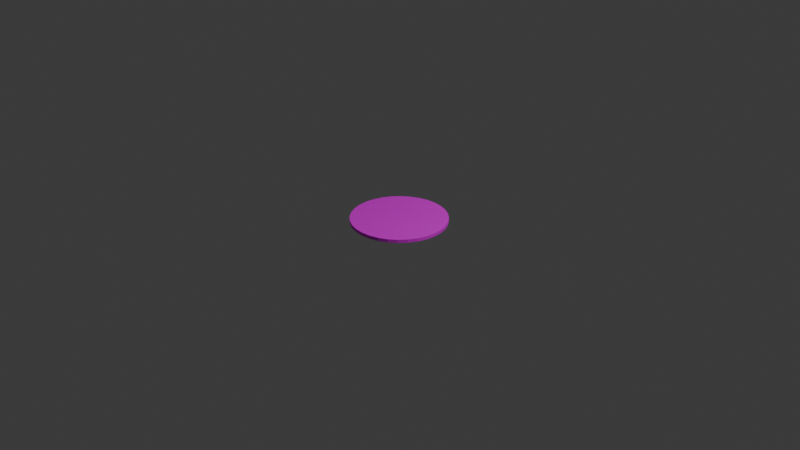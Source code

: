 # Source: peperoni.blend  (saved by Blender 4.1.24; exported with 4.5.12 LTS)
import bpy
from mathutils import Matrix  # noqa: F401  (used for matrix-valued properties, if any)

bpy.ops.wm.read_factory_settings(use_empty=True)
scene = bpy.context.scene
scene.name = 'Scene'

# ---- collections
col_collection = bpy.data.collections.new('Collection'); scene.collection.children.link(col_collection)

# ---- images (referenced by path relative to the original .blend; pixels are not part of the script)
import os
ASSET_DIR = os.environ.get("B2B_ASSET_DIR", "")  # directory of the original .blend (textures are referenced by path, not embedded)
HERE = os.path.dirname(os.path.abspath(__file__))  # packed textures are extracted next to this script under _unpacked/

def load_image(name, relpath, width, height, colorspace="sRGB"):
    """Load a texture the original file referenced (path relative to the .blend, or extracted next to this script)."""
    p = next((c for c in (os.path.join(HERE, relpath), os.path.join(ASSET_DIR, relpath)) if relpath and os.path.exists(c)), "")
    if p:
        img = bpy.data.images.load(p, check_existing=True)
        img.name = name
    else:  # same state as the original file: an image datablock whose file is absent (Cycles renders it pink)
        img = bpy.data.images.new(name, width, height)
        img.source = "FILE"
        img.filepath = "//" + (relpath or name)
    img.colorspace_settings.name = colorspace
    return img
img_jpg_001 = load_image('페페로니질감.jpg.001', '페페로니질감.jpg', 1024, 1024, 'sRGB')

# ---- materials (node trees are filled in below, after node groups)
mat_material_001 = bpy.data.materials.new('Material.001')
mat_material_001.use_transparent_shadow = False

# ---- material node trees
mat_material_001.use_nodes = True; mat_material_001.node_tree.nodes.clear()
_N = mat_material_001.node_tree.nodes; _L = mat_material_001.node_tree.links
n0 = _N.new('ShaderNodeBsdfPrincipled'); n0.name = 'Principled BSDF'; n0.location = (10, 300)
n1 = _N.new('ShaderNodeOutputMaterial'); n1.name = 'Material Output'; n1.location = (300, 300)
n2 = _N.new('ShaderNodeTexImage'); n2.name = 'Image Texture'; n2.location = (-337, 269)
n2.image = img_jpg_001
_L.new(n0.outputs[0], n1.inputs[0])
_L.new(n2.outputs[0], n0.inputs[0])
n1.is_active_output = True

# ---- world
world_world = bpy.data.worlds.new('World'); scene.world = world_world
world_world.use_nodes = True; world_world.node_tree.nodes.clear()
_N = world_world.node_tree.nodes; _L = world_world.node_tree.links
n0 = _N.new('ShaderNodeOutputWorld'); n0.name = 'World Output'; n0.location = (300, 300)
n1 = _N.new('ShaderNodeBackground'); n1.name = 'Background'; n1.location = (10, 300)
n1.inputs[0].default_value = (0.05088, 0.05088, 0.05088, 1.0)
_L.new(n1.outputs[0], n0.inputs[0])
n0.is_active_output = True
world_world.color = (0.05088, 0.05088, 0.05088)
world_world.use_sun_shadow = False
world_world.sun_shadow_jitter_overblur = 0.0

# ---- cameras
cam_camera = bpy.data.cameras.new('Camera')
cam_camera.clip_end = 100.0
cam_camera.ortho_scale = 7.314

# ---- lights
light_light = bpy.data.lights.new('Light', 'POINT')
light_light.transmission_factor = 0.0
light_light.energy = 1000.0
light_light.shadow_soft_size = 0.1
light_light.shadow_maximum_resolution = 0.006
light_light.use_absolute_resolution = True

# ---- meshes
me_cylinder = bpy.data.meshes.new('Cylinder')
me_cylinder.from_pydata([(0.0, 1.0, -1.0), (0.0, 1.0, 1.0), (0.1951, 0.9808, -1.0), (0.1951, 0.9808, 1.0), (0.3827, 0.9239, -1.0), (0.3827, 0.9239, 1.0), (0.5556, 0.8315, -1.0), (0.5556, 0.8315, 1.0), (0.7071, 0.7071, -1.0), (0.7071, 0.7071, 1.0), (0.8315, 0.5556, -1.0), (0.8315, 0.5556, 1.0), (0.9239, 0.3827, -1.0), (0.9239, 0.3827, 1.0), (0.9808, 0.1951, -1.0), (0.9808, 0.1951, 1.0), (1.0, 0.0, -1.0), (1.0, 0.0, 1.0), (0.9808, -0.1951, -1.0), (0.9808, -0.1951, 1.0), (0.9239, -0.3827, -1.0), (0.9239, -0.3827, 1.0), (0.8315, -0.5556, -1.0), (0.8315, -0.5556, 1.0), (0.7071, -0.7071, -1.0), (0.7071, -0.7071, 1.0), (0.5556, -0.8315, -1.0), (0.5556, -0.8315, 1.0), (0.3827, -0.9239, -1.0), (0.3827, -0.9239, 1.0), (0.1951, -0.9808, -1.0), (0.1951, -0.9808, 1.0), (0.0, -1.0, -1.0), (0.0, -1.0, 1.0), (-0.1951, -0.9808, -1.0), (-0.1951, -0.9808, 1.0), (-0.3827, -0.9239, -1.0), (-0.3827, -0.9239, 1.0), (-0.5556, -0.8315, -1.0), (-0.5556, -0.8315, 1.0), (-0.7071, -0.7071, -1.0), (-0.7071, -0.7071, 1.0), (-0.8315, -0.5556, -1.0), (-0.8315, -0.5556, 1.0), (-0.9239, -0.3827, -1.0), (-0.9239, -0.3827, 1.0), (-0.9808, -0.1951, -1.0), (-0.9808, -0.1951, 1.0), (-1.0, 0.0, -1.0), (-1.0, 0.0, 1.0), (-0.9808, 0.1951, -1.0), (-0.9808, 0.1951, 1.0), (-0.9239, 0.3827, -1.0), (-0.9239, 0.3827, 1.0), (-0.8315, 0.5556, -1.0), (-0.8315, 0.5556, 1.0), (-0.7071, 0.7071, -1.0), (-0.7071, 0.7071, 1.0), (-0.5556, 0.8315, -1.0), (-0.5556, 0.8315, 1.0), (-0.3827, 0.9239, -1.0), (-0.3827, 0.9239, 1.0), (-0.1951, 0.9808, -1.0), (-0.1951, 0.9808, 1.0)], [], [(0, 1, 3, 2), (2, 3, 5, 4), (4, 5, 7, 6), (6, 7, 9, 8), (8, 9, 11, 10), (10, 11, 13, 12), (12, 13, 15, 14), (14, 15, 17, 16), (16, 17, 19, 18), (18, 19, 21, 20), (20, 21, 23, 22), (22, 23, 25, 24), (24, 25, 27, 26), (26, 27, 29, 28), (28, 29, 31, 30), (30, 31, 33, 32), (32, 33, 35, 34), (34, 35, 37, 36), (36, 37, 39, 38), (38, 39, 41, 40), (40, 41, 43, 42), (42, 43, 45, 44), (44, 45, 47, 46), (46, 47, 49, 48), (48, 49, 51, 50), (50, 51, 53, 52), (52, 53, 55, 54), (54, 55, 57, 56), (56, 57, 59, 58), (58, 59, 61, 60), (3, 1, 63, 61, 59, 57, 55, 53, 51, 49, 47, 45, 43, 41, 39, 37, 35, 33, 31, 29, 27, 25, 23, 21, 19, 17, 15, 13, 11, 9, 7, 5), (60, 61, 63, 62), (62, 63, 1, 0), (0, 2, 4, 6, 8, 10, 12, 14, 16, 18, 20, 22, 24, 26, 28, 30, 32, 34, 36, 38, 40, 42, 44, 46, 48, 50, 52, 54, 56, 58, 60, 62)])
_uv = me_cylinder.uv_layers.new(name='UVMap')
_uv.uv.foreach_set('vector', [1.0, 0.5, 1.0, 1.0, 0.9688, 1.0, 0.9688, 0.5, 0.9688, 0.5, 0.9688, 1.0, 0.9375, 1.0, 0.9375, 0.5, 0.9375, 0.5, 0.9375, 1.0, 0.9062, 1.0, 0.9062, 0.5, 0.9062, 0.5, 0.9062, 1.0, 0.875, 1.0, 0.875, 0.5, 0.875, 0.5, 0.875, 1.0, 0.8438, 1.0, 0.8438, 0.5, 0.8438, 0.5, 0.8438, 1.0, 0.8125, 1.0, 0.8125, 0.5, 0.8125, 0.5, 0.8125, 1.0, 0.7812, 1.0, 0.7812, 0.5, 0.7812, 0.5, 0.7812, 1.0, 0.75, 1.0, 0.75, 0.5, 0.75, 0.5, 0.75, 1.0, 0.7188, 1.0, 0.7188, 0.5, 0.7188, 0.5, 0.7188, 1.0, 0.6875, 1.0, 0.6875, 0.5, 0.6875, 0.5, 0.6875, 1.0, 0.6562, 1.0, 0.6562, 0.5, 0.6562, 0.5, 0.6562, 1.0, 0.625, 1.0, 0.625, 0.5, 0.625, 0.5, 0.625, 1.0, 0.5938, 1.0, 0.5938, 0.5, 0.5938, 0.5, 0.5938, 1.0, 0.5625, 1.0, 0.5625, 0.5, 0.5625, 0.5, 0.5625, 1.0, 0.5312, 1.0, 0.5312, 0.5, 0.5312, 0.5, 0.5312, 1.0, 0.5, 1.0, 0.5, 0.5, 0.5, 0.5, 0.5, 1.0, 0.4688, 1.0, 0.4688, 0.5, 0.4688, 0.5, 0.4688, 1.0, 0.4375, 1.0, 0.4375, 0.5, 0.4375, 0.5, 0.4375, 1.0, 0.4062, 1.0, 0.4062, 0.5, 0.4062, 0.5, 0.4062, 1.0, 0.375, 1.0, 0.375, 0.5, 0.375, 0.5, 0.375, 1.0, 0.3438, 1.0, 0.3438, 0.5, 0.3438, 0.5, 0.3438, 1.0, 0.3125, 1.0, 0.3125, 0.5, 0.3125, 0.5, 0.3125, 1.0, 0.2812, 1.0, 0.2812, 0.5, 0.2812, 0.5, 0.2812, 1.0, 0.25, 1.0, 0.25, 0.5, 0.25, 0.5, 0.25, 1.0, 0.2188, 1.0, 0.2188, 0.5, 0.2188, 0.5, 0.2188, 1.0, 0.1875, 1.0, 0.1875, 0.5, 0.1875, 0.5, 0.1875, 1.0, 0.1562, 1.0, 0.1562, 0.5, 0.1562, 0.5, 0.1562, 1.0, 0.125, 1.0, 0.125, 0.5, 0.125, 0.5, 0.125, 1.0, 0.09375, 1.0, 0.09375, 0.5, 0.09375, 0.5, 0.09375, 1.0, 0.0625, 1.0, 0.0625, 0.5, 0.2968, 0.4854, 0.25, 0.49, 0.2032, 0.4854, 0.1582, 0.4717, 0.1167, 0.4496, 0.08029, 0.4197, 0.05045, 0.3833, 0.02827, 0.3418, 0.01461, 0.2968, 0.01, 0.25, 0.01461, 0.2032, 0.02827, 0.1582, 0.05045, 0.1167, 0.08029, 0.08029, 0.1167, 0.05045, 0.1582, 0.02827, 0.2032, 0.01461, 0.25, 0.01, 0.2968, 0.01461, 0.3418, 0.02827, 0.3833, 0.05045, 0.4197, 0.08029, 0.4496, 0.1167, 0.4717, 0.1582, 0.4854, 0.2032, 0.49, 0.25, 0.4854, 0.2968, 0.4717, 0.3418, 0.4496, 0.3833, 0.4197, 0.4197, 0.3833, 0.4496, 0.3418, 0.4717, 0.0625, 0.5, 0.0625, 1.0, 0.03125, 1.0, 0.03125, 0.5, 0.03125, 0.5, 0.03125, 1.0, 0.0, 1.0, 0.0, 0.5, 0.75, 0.49, 0.7968, 0.4854, 0.8418, 0.4717, 0.8833, 0.4496, 0.9197, 0.4197, 0.9496, 0.3833, 0.9717, 0.3418, 0.9854, 0.2968, 0.99, 0.25, 0.9854, 0.2032, 0.9717, 0.1582, 0.9496, 0.1167, 0.9197, 0.08029, 0.8833, 0.05045, 0.8418, 0.02827, 0.7968, 0.01461, 0.75, 0.01, 0.7032, 0.01461, 0.6582, 0.02827, 0.6167, 0.05045, 0.5803, 0.08029, 0.5504, 0.1167, 0.5283, 0.1582, 0.5146, 0.2032, 0.51, 0.25, 0.5146, 0.2968, 0.5283, 0.3418, 0.5504, 0.3833, 0.5803, 0.4197, 0.6167, 0.4496, 0.6582, 0.4717, 0.7032, 0.4854])
me_cylinder.materials.append(mat_material_001)
me_cylinder.update()

# ---- objects
ob_light = bpy.data.objects.new('Light', light_light)
ob_camera = bpy.data.objects.new('Camera', cam_camera)
ob_cylinder = bpy.data.objects.new('Cylinder', me_cylinder)

# ---- transforms, parenting, visibility, modifiers, constraints
ob_light.location = (4.076, 1.005, 5.904)
ob_light.rotation_euler = (0.6503, 0.05522, 1.866)
ob_light.lock_rotations_4d = False
ob_light.empty_display_type = 'ARROWS'
ob_light.color = (0.0, 0.0, 0.0, 0.0)
ob_light.lineart.crease_threshold = 0.0
ob_camera.location = (7.359, -6.926, 4.958)
ob_camera.rotation_euler = (1.109, 0.0, 0.8149)
ob_camera.lock_rotations_4d = False
ob_camera.empty_display_type = 'ARROWS'
ob_camera.color = (0.0, 0.0, 0.0, 0.0)
ob_camera.display_type = 'WIRE'
ob_camera.lineart.crease_threshold = 0.0
ob_cylinder.location = (0.0, 0.0, 0.0)
ob_cylinder.scale = (0.5041, 0.5041, 0.01763)

# ---- collection membership
col_collection.objects.link(ob_light)
col_collection.objects.link(ob_camera)
col_collection.objects.link(ob_cylinder)

# ---- scene / render settings (as saved in the file)
scene.camera = ob_camera
scene.frame_start = 1; scene.frame_end = 250; scene.frame_set(1)
scene.render.engine = 'BLENDER_EEVEE_NEXT'
scene.cycles.sampling_pattern = 'TABULATED_SOBOL'
scene.eevee.ray_tracing_options.trace_max_roughness = 0.0
bpy.context.view_layer.update()
